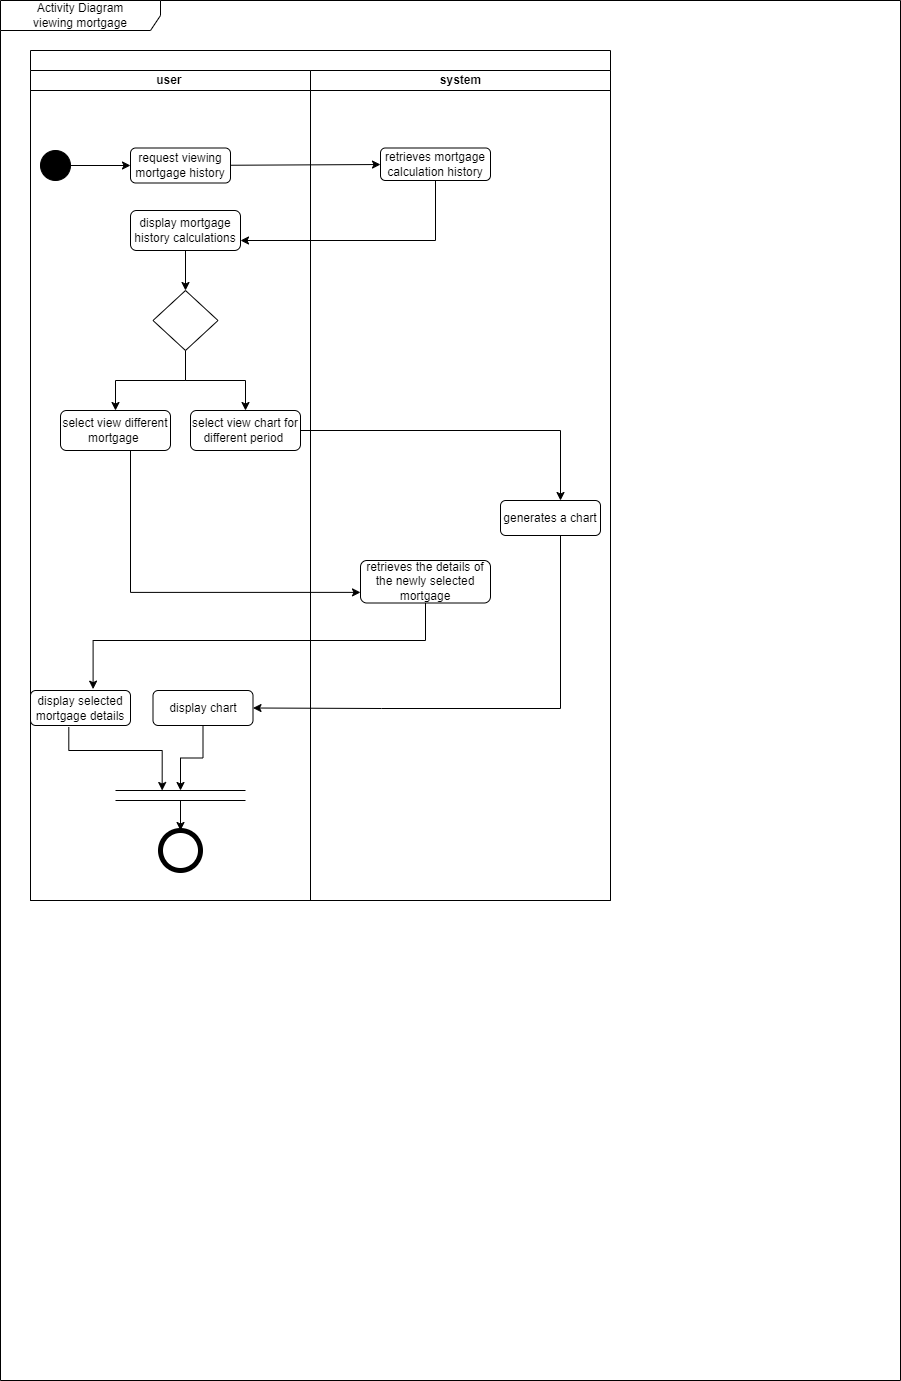

The diagram above was exported from draw.io. Its source (the exported page's mxGraphModel, read from the mxfile embedded in the PNG):
<mxGraphModel dx="911" dy="548" grid="1" gridSize="10" guides="1" tooltips="1" connect="1" arrows="1" fold="1" page="1" pageScale="1" pageWidth="850" pageHeight="1100" math="0" shadow="0">
  <root>
    <mxCell id="0" />
    <mxCell id="1" parent="0" />
    <mxCell id="fgqT2AECKcaFzYHVDI3I-1" value="Activity Diagram&lt;br&gt;viewing mortgage" style="shape=umlFrame;whiteSpace=wrap;html=1;pointerEvents=0;recursiveResize=0;container=1;collapsible=0;width=160;" parent="1" vertex="1">
      <mxGeometry x="20" y="400" width="900" height="1380" as="geometry" />
    </mxCell>
    <mxCell id="3aGlmN_hPEPJnPzBJRay-78" style="edgeStyle=orthogonalEdgeStyle;rounded=0;orthogonalLoop=1;jettySize=auto;html=1;entryX=1;entryY=0.25;entryDx=0;entryDy=0;" parent="fgqT2AECKcaFzYHVDI3I-1" source="3aGlmN_hPEPJnPzBJRay-51" edge="1">
      <mxGeometry relative="1" as="geometry">
        <Array as="points">
          <mxPoint x="470" y="1034" />
          <mxPoint x="470" y="482" />
        </Array>
        <mxPoint x="350" y="482.5" as="targetPoint" />
      </mxGeometry>
    </mxCell>
    <mxCell id="3aGlmN_hPEPJnPzBJRay-68" style="edgeStyle=orthogonalEdgeStyle;rounded=0;orthogonalLoop=1;jettySize=auto;html=1;entryX=1;entryY=0.75;entryDx=0;entryDy=0;" parent="fgqT2AECKcaFzYHVDI3I-1" source="3aGlmN_hPEPJnPzBJRay-67" edge="1">
      <mxGeometry relative="1" as="geometry">
        <Array as="points">
          <mxPoint x="410" y="695" />
          <mxPoint x="410" y="508" />
        </Array>
        <mxPoint x="350" y="507.5" as="targetPoint" />
      </mxGeometry>
    </mxCell>
    <mxCell id="q4STxZy5-00pMRn52g-c-17" value="" style="swimlane;childLayout=stackLayout;resizeParent=1;resizeParentMax=0;startSize=20;html=1;" vertex="1" parent="fgqT2AECKcaFzYHVDI3I-1">
      <mxGeometry x="30" y="50" width="580" height="850" as="geometry" />
    </mxCell>
    <mxCell id="q4STxZy5-00pMRn52g-c-18" value="user&amp;nbsp;" style="swimlane;startSize=20;html=1;" vertex="1" parent="q4STxZy5-00pMRn52g-c-17">
      <mxGeometry y="20" width="280" height="830" as="geometry" />
    </mxCell>
    <mxCell id="q4STxZy5-00pMRn52g-c-30" value="" style="rounded=0;orthogonalLoop=1;jettySize=auto;html=1;entryX=0;entryY=0.5;entryDx=0;entryDy=0;" edge="1" parent="q4STxZy5-00pMRn52g-c-18" source="fgqT2AECKcaFzYHVDI3I-2" target="q4STxZy5-00pMRn52g-c-53">
      <mxGeometry relative="1" as="geometry">
        <mxPoint x="70" y="165" as="targetPoint" />
      </mxGeometry>
    </mxCell>
    <mxCell id="fgqT2AECKcaFzYHVDI3I-2" value="" style="ellipse;fillColor=strokeColor;html=1;" parent="q4STxZy5-00pMRn52g-c-18" vertex="1">
      <mxGeometry x="9.999999999999545" y="80" width="30" height="30" as="geometry" />
    </mxCell>
    <mxCell id="q4STxZy5-00pMRn52g-c-53" value="request viewing mortgage history" style="rounded=1;whiteSpace=wrap;html=1;" vertex="1" parent="q4STxZy5-00pMRn52g-c-18">
      <mxGeometry x="100" y="77.5" width="100" height="35" as="geometry" />
    </mxCell>
    <mxCell id="q4STxZy5-00pMRn52g-c-88" value="" style="edgeStyle=orthogonalEdgeStyle;rounded=0;orthogonalLoop=1;jettySize=auto;html=1;" edge="1" parent="q4STxZy5-00pMRn52g-c-18" source="q4STxZy5-00pMRn52g-c-61" target="q4STxZy5-00pMRn52g-c-77">
      <mxGeometry relative="1" as="geometry" />
    </mxCell>
    <mxCell id="q4STxZy5-00pMRn52g-c-61" value="display mortgage history calculations" style="rounded=1;whiteSpace=wrap;html=1;" vertex="1" parent="q4STxZy5-00pMRn52g-c-18">
      <mxGeometry x="100" y="140" width="110" height="40" as="geometry" />
    </mxCell>
    <mxCell id="q4STxZy5-00pMRn52g-c-75" value="select view different mortgage&amp;nbsp;" style="rounded=1;whiteSpace=wrap;html=1;" vertex="1" parent="q4STxZy5-00pMRn52g-c-18">
      <mxGeometry x="30" y="340" width="110" height="40" as="geometry" />
    </mxCell>
    <mxCell id="q4STxZy5-00pMRn52g-c-76" value="select view chart for different period&amp;nbsp;" style="rounded=1;whiteSpace=wrap;html=1;" vertex="1" parent="q4STxZy5-00pMRn52g-c-18">
      <mxGeometry x="160" y="340" width="110" height="40" as="geometry" />
    </mxCell>
    <mxCell id="q4STxZy5-00pMRn52g-c-90" style="edgeStyle=orthogonalEdgeStyle;rounded=0;orthogonalLoop=1;jettySize=auto;html=1;entryX=0.5;entryY=0;entryDx=0;entryDy=0;" edge="1" parent="q4STxZy5-00pMRn52g-c-18" source="q4STxZy5-00pMRn52g-c-77" target="q4STxZy5-00pMRn52g-c-75">
      <mxGeometry relative="1" as="geometry" />
    </mxCell>
    <mxCell id="q4STxZy5-00pMRn52g-c-91" style="edgeStyle=orthogonalEdgeStyle;rounded=0;orthogonalLoop=1;jettySize=auto;html=1;entryX=0.5;entryY=0;entryDx=0;entryDy=0;" edge="1" parent="q4STxZy5-00pMRn52g-c-18" source="q4STxZy5-00pMRn52g-c-77" target="q4STxZy5-00pMRn52g-c-76">
      <mxGeometry relative="1" as="geometry" />
    </mxCell>
    <mxCell id="q4STxZy5-00pMRn52g-c-77" value="" style="rhombus;whiteSpace=wrap;html=1;" vertex="1" parent="q4STxZy5-00pMRn52g-c-18">
      <mxGeometry x="122.5" y="220" width="65" height="60" as="geometry" />
    </mxCell>
    <mxCell id="q4STxZy5-00pMRn52g-c-118" style="edgeStyle=orthogonalEdgeStyle;rounded=0;orthogonalLoop=1;jettySize=auto;html=1;entryX=0.449;entryY=-0.173;entryDx=0;entryDy=0;entryPerimeter=0;" edge="1" parent="q4STxZy5-00pMRn52g-c-18">
      <mxGeometry relative="1" as="geometry">
        <mxPoint x="38.3" y="656.73" as="sourcePoint" />
        <mxPoint x="131.6699999999999" y="720" as="targetPoint" />
        <Array as="points">
          <mxPoint x="38" y="680" />
          <mxPoint x="132" y="680" />
        </Array>
      </mxGeometry>
    </mxCell>
    <mxCell id="q4STxZy5-00pMRn52g-c-103" value="display selected mortgage details" style="rounded=1;whiteSpace=wrap;html=1;" vertex="1" parent="q4STxZy5-00pMRn52g-c-18">
      <mxGeometry y="620" width="100" height="35" as="geometry" />
    </mxCell>
    <mxCell id="q4STxZy5-00pMRn52g-c-119" value="" style="edgeStyle=orthogonalEdgeStyle;rounded=0;orthogonalLoop=1;jettySize=auto;html=1;" edge="1" parent="q4STxZy5-00pMRn52g-c-18" source="q4STxZy5-00pMRn52g-c-110" target="q4STxZy5-00pMRn52g-c-115">
      <mxGeometry relative="1" as="geometry" />
    </mxCell>
    <mxCell id="q4STxZy5-00pMRn52g-c-110" value="display chart" style="rounded=1;whiteSpace=wrap;html=1;" vertex="1" parent="q4STxZy5-00pMRn52g-c-18">
      <mxGeometry x="122.5" y="620" width="100" height="35" as="geometry" />
    </mxCell>
    <mxCell id="3aGlmN_hPEPJnPzBJRay-43" value="" style="shape=ellipse;html=1;dashed=0;whiteSpace=wrap;aspect=fixed;strokeWidth=5;perimeter=ellipsePerimeter;" parent="q4STxZy5-00pMRn52g-c-18" vertex="1">
      <mxGeometry x="130" y="760" width="40" height="40" as="geometry" />
    </mxCell>
    <mxCell id="q4STxZy5-00pMRn52g-c-120" value="" style="edgeStyle=orthogonalEdgeStyle;rounded=0;orthogonalLoop=1;jettySize=auto;html=1;" edge="1" parent="q4STxZy5-00pMRn52g-c-18" source="q4STxZy5-00pMRn52g-c-115" target="3aGlmN_hPEPJnPzBJRay-43">
      <mxGeometry relative="1" as="geometry" />
    </mxCell>
    <mxCell id="q4STxZy5-00pMRn52g-c-115" value="" style="verticalLabelPosition=bottom;shadow=0;dashed=0;align=center;html=1;verticalAlign=top;shape=mxgraph.electrical.transmission.2_line_bus;" vertex="1" parent="q4STxZy5-00pMRn52g-c-18">
      <mxGeometry x="85" y="720" width="130" height="10" as="geometry" />
    </mxCell>
    <mxCell id="q4STxZy5-00pMRn52g-c-85" style="rounded=0;orthogonalLoop=1;jettySize=auto;html=1;" edge="1" parent="q4STxZy5-00pMRn52g-c-17" source="q4STxZy5-00pMRn52g-c-53" target="q4STxZy5-00pMRn52g-c-59">
      <mxGeometry relative="1" as="geometry" />
    </mxCell>
    <mxCell id="q4STxZy5-00pMRn52g-c-87" style="edgeStyle=orthogonalEdgeStyle;rounded=0;orthogonalLoop=1;jettySize=auto;html=1;entryX=1;entryY=0.75;entryDx=0;entryDy=0;" edge="1" parent="q4STxZy5-00pMRn52g-c-17" source="q4STxZy5-00pMRn52g-c-59" target="q4STxZy5-00pMRn52g-c-61">
      <mxGeometry relative="1" as="geometry">
        <Array as="points">
          <mxPoint x="405" y="190" />
        </Array>
      </mxGeometry>
    </mxCell>
    <mxCell id="q4STxZy5-00pMRn52g-c-19" value="system" style="swimlane;startSize=20;html=1;" vertex="1" parent="q4STxZy5-00pMRn52g-c-17">
      <mxGeometry x="280" y="20" width="300" height="830" as="geometry" />
    </mxCell>
    <mxCell id="q4STxZy5-00pMRn52g-c-59" value="retrieves mortgage calculation history" style="rounded=1;whiteSpace=wrap;html=1;" vertex="1" parent="q4STxZy5-00pMRn52g-c-19">
      <mxGeometry x="70" y="77.5" width="110" height="32.5" as="geometry" />
    </mxCell>
    <mxCell id="q4STxZy5-00pMRn52g-c-100" value="retrieves the details of the newly selected mortgage" style="rounded=1;whiteSpace=wrap;html=1;" vertex="1" parent="q4STxZy5-00pMRn52g-c-19">
      <mxGeometry x="50" y="490" width="130" height="42.5" as="geometry" />
    </mxCell>
    <mxCell id="q4STxZy5-00pMRn52g-c-102" value="generates a chart" style="rounded=1;whiteSpace=wrap;html=1;" vertex="1" parent="q4STxZy5-00pMRn52g-c-19">
      <mxGeometry x="190" y="430" width="100" height="35" as="geometry" />
    </mxCell>
    <mxCell id="q4STxZy5-00pMRn52g-c-111" style="edgeStyle=orthogonalEdgeStyle;rounded=0;orthogonalLoop=1;jettySize=auto;html=1;" edge="1" parent="q4STxZy5-00pMRn52g-c-17" source="q4STxZy5-00pMRn52g-c-76" target="q4STxZy5-00pMRn52g-c-102">
      <mxGeometry relative="1" as="geometry">
        <Array as="points">
          <mxPoint x="530" y="380" />
        </Array>
      </mxGeometry>
    </mxCell>
    <mxCell id="q4STxZy5-00pMRn52g-c-113" style="rounded=0;orthogonalLoop=1;jettySize=auto;html=1;entryX=0;entryY=0.75;entryDx=0;entryDy=0;edgeStyle=orthogonalEdgeStyle;" edge="1" parent="q4STxZy5-00pMRn52g-c-17" source="q4STxZy5-00pMRn52g-c-75" target="q4STxZy5-00pMRn52g-c-100">
      <mxGeometry relative="1" as="geometry">
        <Array as="points">
          <mxPoint x="100" y="542" />
        </Array>
      </mxGeometry>
    </mxCell>
    <mxCell id="q4STxZy5-00pMRn52g-c-116" style="edgeStyle=orthogonalEdgeStyle;rounded=0;orthogonalLoop=1;jettySize=auto;html=1;entryX=1;entryY=0.5;entryDx=0;entryDy=0;" edge="1" parent="q4STxZy5-00pMRn52g-c-17" source="q4STxZy5-00pMRn52g-c-102" target="q4STxZy5-00pMRn52g-c-110">
      <mxGeometry relative="1" as="geometry">
        <Array as="points">
          <mxPoint x="530" y="658" />
          <mxPoint x="351" y="658" />
        </Array>
      </mxGeometry>
    </mxCell>
    <mxCell id="q4STxZy5-00pMRn52g-c-117" style="edgeStyle=orthogonalEdgeStyle;rounded=0;orthogonalLoop=1;jettySize=auto;html=1;entryX=0.626;entryY=-0.039;entryDx=0;entryDy=0;entryPerimeter=0;" edge="1" parent="q4STxZy5-00pMRn52g-c-17" source="q4STxZy5-00pMRn52g-c-100" target="q4STxZy5-00pMRn52g-c-103">
      <mxGeometry relative="1" as="geometry">
        <Array as="points">
          <mxPoint x="395" y="590" />
          <mxPoint x="63" y="590" />
        </Array>
      </mxGeometry>
    </mxCell>
  </root>
</mxGraphModel>